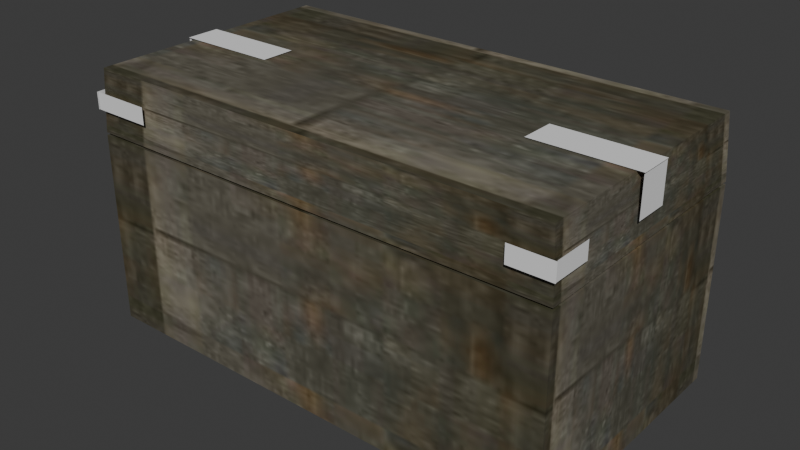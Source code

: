 # Source: moneychest.blend  (saved by Blender 4.5.92; exported with 4.5.12 LTS)
import bpy
from mathutils import Matrix  # noqa: F401  (used for matrix-valued properties, if any)

bpy.ops.wm.read_factory_settings(use_empty=True)
scene = bpy.context.scene
scene.name = 'Scene'

# ---- images (referenced by path relative to the original .blend; pixels are not part of the script)
import os
ASSET_DIR = os.environ.get("B2B_ASSET_DIR", "")  # directory of the original .blend (textures are referenced by path, not embedded)
HERE = os.path.dirname(os.path.abspath(__file__))  # packed textures are extracted next to this script under _unpacked/

def load_image(name, relpath, width, height, colorspace="sRGB"):
    """Load a texture the original file referenced (path relative to the .blend, or extracted next to this script)."""
    p = next((c for c in (os.path.join(HERE, relpath), os.path.join(ASSET_DIR, relpath)) if relpath and os.path.exists(c)), "")
    if p:
        img = bpy.data.images.load(p, check_existing=True)
        img.name = name
    else:  # same state as the original file: an image datablock whose file is absent (Cycles renders it pink)
        img = bpy.data.images.new(name, width, height)
        img.source = "FILE"
        img.filepath = "//" + (relpath or name)
    img.colorspace_settings.name = colorspace
    return img
img_wood_jpg = load_image('wood.jpg', '_unpacked/wood.3b2a7118.jpg', 64, 128, 'sRGB')

# ---- materials (node trees are filled in below, after node groups)
mat_material_001 = bpy.data.materials.new('Material.001')

# ---- material node trees
mat_material_001.use_nodes = True; mat_material_001.node_tree.nodes.clear()
_N = mat_material_001.node_tree.nodes; _L = mat_material_001.node_tree.links
n0 = _N.new('ShaderNodeBsdfPrincipled'); n0.name = 'Principled BSDF'; n0.location = (-200, 100)
n1 = _N.new('ShaderNodeOutputMaterial'); n1.name = 'Material Output'; n1.location = (200, 100)
n2 = _N.new('ShaderNodeTexImage'); n2.name = 'Image Texture'; n2.location = (-490, 80)
n2.image = img_wood_jpg
_L.new(n0.outputs[0], n1.inputs[0])
_L.new(n2.outputs[0], n0.inputs[0])
n1.is_active_output = True

# ---- world
world_world = bpy.data.worlds.new('World'); scene.world = world_world
world_world.use_nodes = True; world_world.node_tree.nodes.clear()
_N = world_world.node_tree.nodes; _L = world_world.node_tree.links
n0 = _N.new('ShaderNodeOutputWorld'); n0.name = 'World Output'; n0.location = (200, 100)
n1 = _N.new('ShaderNodeBackground'); n1.name = 'Background'; n1.location = (-200, 100)
n1.inputs[0].default_value = (0.05088, 0.05088, 0.05088, 1.0)
_L.new(n1.outputs[0], n0.inputs[0])
n0.is_active_output = True
world_world.color = (0.05088, 0.05088, 0.05088)
world_world.sun_shadow_jitter_overblur = 0.0

# ---- meshes
me_cube_001 = bpy.data.meshes.new('Cube.001')
me_cube_001.from_pydata([(-1.0, -0.5445, -0.05252), (-1.0, -0.5445, 0.7544), (-1.0, 0.5445, -0.05252), (-1.0, 0.5445, 0.7544), (1.0, -0.5445, -0.05252), (1.0, -0.5445, 0.7544), (1.0, 0.5445, -0.05252), (1.0, 0.5445, 0.7544), (-1.0, -0.5445, 0.7646), (-0.9823, -0.5349, 1.023), (-1.0, 0.5445, 0.7646), (-0.9823, 0.5349, 1.023), (1.0, -0.5445, 0.7646), (0.9823, -0.5349, 1.023), (1.0, 0.5445, 0.7646), (0.9823, 0.5349, 1.023)], [], [(0, 1, 3, 2), (2, 3, 7, 6), (6, 7, 5, 4), (4, 5, 1, 0), (2, 6, 4, 0), (7, 3, 1, 5), (8, 9, 11, 10), (10, 11, 15, 14), (14, 15, 13, 12), (12, 13, 9, 8), (10, 14, 12, 8), (15, 11, 9, 13)])
_uv = me_cube_001.uv_layers.new(name='UVMap')
_uv.uv.foreach_set('vector', [-0.1329, -1.196, 0.9454, -1.196, 0.9454, -0.1174, -0.1329, -0.1174, -0.1329, -0.1174, 0.9454, -0.1174, 0.9454, 0.9609, -0.1329, 0.9609, -0.1329, 0.9609, 0.9454, 0.9609, 0.9454, 2.039, -0.1329, 2.039, -0.1329, 2.039, 0.9454, 2.039, 0.9454, 3.118, -0.1329, 3.118, -1.211, 0.9609, -0.1329, 0.9609, -0.1329, 2.039, -1.211, 2.039, 0.9454, 0.9609, 2.024, 0.9609, 2.024, 2.039, 0.9454, 2.039, -0.1329, -1.196, 0.9454, -1.196, 0.9454, -0.1174, -0.1329, -0.1174, -0.1329, -0.1174, 0.9454, -0.1174, 0.9454, 0.9609, -0.1329, 0.9609, -0.1329, 0.9609, 0.9454, 0.9609, 0.9454, 2.039, -0.1329, 2.039, -0.1329, 2.039, 0.9454, 2.039, 0.9454, 3.118, -0.1329, 3.118, -1.211, 0.9609, -0.1329, 0.9609, -0.1329, 2.039, -1.211, 2.039, 0.9454, 0.9609, 2.024, 0.9609, 2.024, 2.039, 0.9454, 2.039])
me_cube_001.materials.append(mat_material_001)
me_cube_001.update()
me_plane = bpy.data.meshes.new('Plane')
me_plane.from_pydata([(-0.7448, -0.561, 0.8623), (-0.7448, -0.561, 0.9325), (-0.9973, -0.561, 0.8623), (-0.9973, -0.561, 0.9325), (-1.002, -0.5641, 0.8623), (-1.002, -0.5641, 0.9325), (-1.002, -0.4005, 0.8623), (-1.002, -0.4005, 0.9325), (-0.9973, -0.561, 0.4345), (-0.9973, -0.561, 0.1869), (1.012, -0.3965, 0.8572), (1.012, -0.3965, 0.9273), (1.012, -0.5602, 0.8572), (1.012, -0.5602, 0.9273), (1.015, -0.5649, 0.8572), (1.015, -0.5649, 0.9273), (0.8436, -0.5649, 0.8572), (0.8436, -0.5649, 0.9273), (1.012, -0.1023, 0.8657), (1.012, 0.04277, 0.8657), (1.012, -0.1023, 1.022), (1.012, 0.04277, 1.022), (1.015, -0.1023, 1.027), (1.015, 0.04277, 1.027), (0.5877, -0.1023, 1.027), (0.5877, 0.04277, 1.027), (-1.007, 0.04277, 0.8657), (-1.007, -0.1023, 0.8657), (-1.007, 0.04277, 1.022), (-1.007, -0.1023, 1.022), (-1.011, 0.04277, 1.027), (-1.011, -0.1023, 1.027), (-0.5833, 0.04277, 1.027), (-0.5833, -0.1023, 1.027)], [], [(0, 1, 3, 2), (4, 5, 7, 6), (10, 11, 13, 12), (14, 15, 17, 16), (18, 19, 21, 20), (22, 23, 25, 24), (26, 27, 29, 28), (30, 31, 33, 32)])
_uv = me_plane.uv_layers.new(name='UVMap')
_uv.uv.foreach_set('vector', [0.0, 0.0, 1.0, 0.0, 1.0, 1.0, 0.0, 1.0, 0.0, 0.0, 1.0, 0.0, 1.0, 1.0, 0.0, 1.0, 0.0, 0.0, 1.0, 0.0, 1.0, 1.0, 0.0, 1.0, 0.0, 0.0, 1.0, 0.0, 1.0, 1.0, 0.0, 1.0, 0.0, 0.0, 1.0, 0.0, 1.0, 1.0, 0.0, 1.0, 0.0, 0.0, 1.0, 0.0, 1.0, 1.0, 0.0, 1.0, 0.0, 0.0, 1.0, 0.0, 1.0, 1.0, 0.0, 1.0, 0.0, 0.0, 1.0, 0.0, 1.0, 1.0, 0.0, 1.0])
me_plane.update()

# ---- objects
ob_cube = bpy.data.objects.new('Cube', me_cube_001)
ob_bronze = bpy.data.objects.new('bronze', me_plane)

# ---- transforms, parenting, visibility, modifiers, constraints
ob_cube.location = (0.0, 0.0, 0.0)
ob_bronze.location = (0.0, 0.0, 0.0)

# ---- collection membership
scene.collection.objects.link(ob_cube)
scene.collection.objects.link(ob_bronze)

# ---- scene / render settings (as saved in the file)
scene.frame_start = 1; scene.frame_end = 250; scene.frame_set(1)
scene.render.engine = 'BLENDER_EEVEE_NEXT'
bpy.context.view_layer.update()

# ---- added for rendering (the .blend has no active camera and no usable light): camera, sun
cam_auto = bpy.data.cameras.new('AutoCamera')
cam_auto.lens = 50.0
cam_auto.sensor_width = 36.0
cam_auto.clip_end = 1000.0
ob_auto_camera = bpy.data.objects.new('AutoCamera', cam_auto)
scene.collection.objects.link(ob_auto_camera)
ob_auto_camera.location = (2.36086, -2.84063, 2.37416)
ob_auto_camera.rotation_euler = (1.09748, -7.21219e-08, 0.694738)
scene.camera = ob_auto_camera
light_auto_sun = bpy.data.lights.new('AutoSun', 'SUN')
light_auto_sun.energy = 3.0
light_auto_sun.angle = 0.0523599
ob_auto_sun = bpy.data.objects.new('AutoSun', light_auto_sun)
scene.collection.objects.link(ob_auto_sun)
ob_auto_sun.rotation_euler = (0.872665, 0.174533, 0.523599)
bpy.context.view_layer.update()

